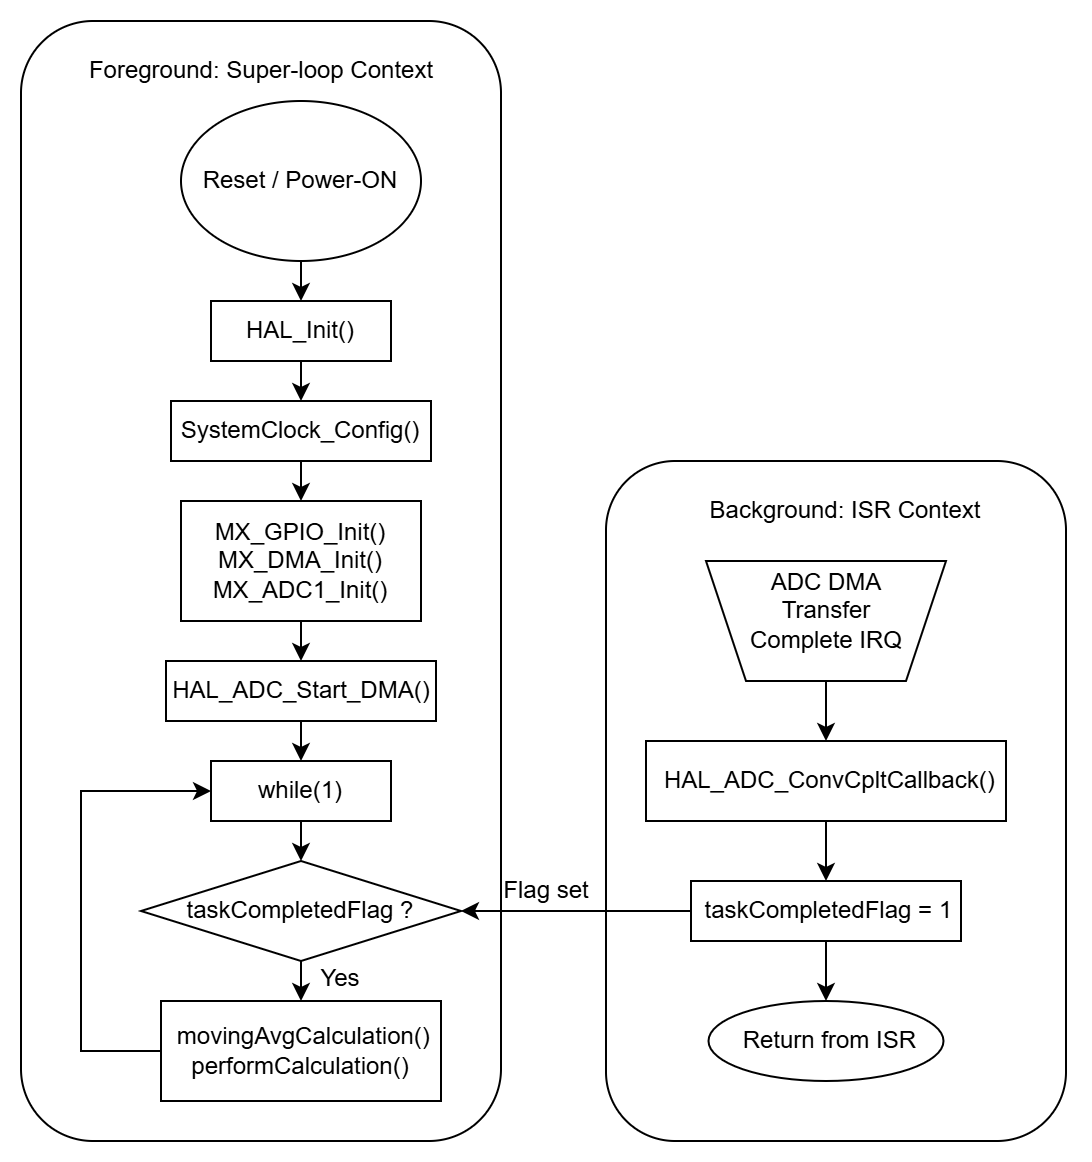

The diagram above was exported from draw.io. Its source (the exported page's mxGraphModel, read from the mxfile embedded in the PNG):
<mxGraphModel dx="1638" dy="737" grid="1" gridSize="10" guides="1" tooltips="1" connect="1" arrows="1" fold="1" page="1" pageScale="1" pageWidth="827" pageHeight="1169" math="0" shadow="0">
  <root>
    <mxCell id="0" />
    <mxCell id="1" parent="0" />
    <mxCell id="IomIUfaiVPddABzrqvJ7-31" value="" style="rounded=1;whiteSpace=wrap;html=1;" vertex="1" parent="1">
      <mxGeometry x="312.5" y="220" width="230" height="340" as="geometry" />
    </mxCell>
    <mxCell id="IomIUfaiVPddABzrqvJ7-29" value="" style="rounded=1;whiteSpace=wrap;html=1;" vertex="1" parent="1">
      <mxGeometry x="20" width="240" height="560" as="geometry" />
    </mxCell>
    <mxCell id="IomIUfaiVPddABzrqvJ7-12" style="edgeStyle=orthogonalEdgeStyle;rounded=0;orthogonalLoop=1;jettySize=auto;html=1;exitX=0.5;exitY=1;exitDx=0;exitDy=0;entryX=0.5;entryY=0;entryDx=0;entryDy=0;" edge="1" parent="1" source="IomIUfaiVPddABzrqvJ7-1" target="IomIUfaiVPddABzrqvJ7-2">
      <mxGeometry relative="1" as="geometry" />
    </mxCell>
    <mxCell id="IomIUfaiVPddABzrqvJ7-1" value="Reset / Power-ON" style="ellipse;whiteSpace=wrap;html=1;" vertex="1" parent="1">
      <mxGeometry x="100" y="40" width="120" height="80" as="geometry" />
    </mxCell>
    <mxCell id="IomIUfaiVPddABzrqvJ7-13" style="edgeStyle=orthogonalEdgeStyle;rounded=0;orthogonalLoop=1;jettySize=auto;html=1;exitX=0.5;exitY=1;exitDx=0;exitDy=0;entryX=0.5;entryY=0;entryDx=0;entryDy=0;" edge="1" parent="1" source="IomIUfaiVPddABzrqvJ7-2" target="IomIUfaiVPddABzrqvJ7-3">
      <mxGeometry relative="1" as="geometry" />
    </mxCell>
    <mxCell id="IomIUfaiVPddABzrqvJ7-2" value="HAL_Init()" style="rounded=0;whiteSpace=wrap;html=1;" vertex="1" parent="1">
      <mxGeometry x="115" y="140" width="90" height="30" as="geometry" />
    </mxCell>
    <mxCell id="IomIUfaiVPddABzrqvJ7-14" style="edgeStyle=orthogonalEdgeStyle;rounded=0;orthogonalLoop=1;jettySize=auto;html=1;exitX=0.5;exitY=1;exitDx=0;exitDy=0;entryX=0.5;entryY=0;entryDx=0;entryDy=0;" edge="1" parent="1" source="IomIUfaiVPddABzrqvJ7-3" target="IomIUfaiVPddABzrqvJ7-4">
      <mxGeometry relative="1" as="geometry" />
    </mxCell>
    <mxCell id="IomIUfaiVPddABzrqvJ7-3" value="SystemClock_Config()" style="rounded=0;whiteSpace=wrap;html=1;" vertex="1" parent="1">
      <mxGeometry x="95" y="190" width="130" height="30" as="geometry" />
    </mxCell>
    <mxCell id="IomIUfaiVPddABzrqvJ7-15" style="edgeStyle=orthogonalEdgeStyle;rounded=0;orthogonalLoop=1;jettySize=auto;html=1;exitX=0.5;exitY=1;exitDx=0;exitDy=0;entryX=0.5;entryY=0;entryDx=0;entryDy=0;" edge="1" parent="1" source="IomIUfaiVPddABzrqvJ7-4" target="IomIUfaiVPddABzrqvJ7-5">
      <mxGeometry relative="1" as="geometry" />
    </mxCell>
    <mxCell id="IomIUfaiVPddABzrqvJ7-4" value="MX_GPIO_Init()&lt;br/&gt; MX_DMA_Init()&lt;br/&gt; MX_ADC1_Init()" style="rounded=0;whiteSpace=wrap;html=1;" vertex="1" parent="1">
      <mxGeometry x="100" y="240" width="120" height="60" as="geometry" />
    </mxCell>
    <mxCell id="IomIUfaiVPddABzrqvJ7-16" style="edgeStyle=orthogonalEdgeStyle;rounded=0;orthogonalLoop=1;jettySize=auto;html=1;exitX=0.5;exitY=1;exitDx=0;exitDy=0;entryX=0.5;entryY=0;entryDx=0;entryDy=0;" edge="1" parent="1" source="IomIUfaiVPddABzrqvJ7-5" target="IomIUfaiVPddABzrqvJ7-6">
      <mxGeometry relative="1" as="geometry" />
    </mxCell>
    <mxCell id="IomIUfaiVPddABzrqvJ7-5" value=" HAL_ADC_Start_DMA()" style="rounded=0;whiteSpace=wrap;html=1;" vertex="1" parent="1">
      <mxGeometry x="92.5" y="320" width="135" height="30" as="geometry" />
    </mxCell>
    <mxCell id="IomIUfaiVPddABzrqvJ7-10" style="edgeStyle=orthogonalEdgeStyle;rounded=0;orthogonalLoop=1;jettySize=auto;html=1;exitX=0.5;exitY=1;exitDx=0;exitDy=0;entryX=0.5;entryY=0;entryDx=0;entryDy=0;" edge="1" parent="1" source="IomIUfaiVPddABzrqvJ7-6" target="IomIUfaiVPddABzrqvJ7-7">
      <mxGeometry relative="1" as="geometry" />
    </mxCell>
    <mxCell id="IomIUfaiVPddABzrqvJ7-6" value="while(1)" style="rounded=0;whiteSpace=wrap;html=1;" vertex="1" parent="1">
      <mxGeometry x="115" y="370" width="90" height="30" as="geometry" />
    </mxCell>
    <mxCell id="IomIUfaiVPddABzrqvJ7-11" style="edgeStyle=orthogonalEdgeStyle;rounded=0;orthogonalLoop=1;jettySize=auto;html=1;exitX=0.5;exitY=1;exitDx=0;exitDy=0;entryX=0.5;entryY=0;entryDx=0;entryDy=0;" edge="1" parent="1" source="IomIUfaiVPddABzrqvJ7-7" target="IomIUfaiVPddABzrqvJ7-8">
      <mxGeometry relative="1" as="geometry" />
    </mxCell>
    <mxCell id="IomIUfaiVPddABzrqvJ7-7" value="taskCompletedFlag ?" style="rhombus;whiteSpace=wrap;html=1;" vertex="1" parent="1">
      <mxGeometry x="80" y="420" width="160" height="50" as="geometry" />
    </mxCell>
    <mxCell id="IomIUfaiVPddABzrqvJ7-9" style="edgeStyle=orthogonalEdgeStyle;rounded=0;orthogonalLoop=1;jettySize=auto;html=1;exitX=0;exitY=0.5;exitDx=0;exitDy=0;entryX=0;entryY=0.5;entryDx=0;entryDy=0;" edge="1" parent="1" source="IomIUfaiVPddABzrqvJ7-8" target="IomIUfaiVPddABzrqvJ7-6">
      <mxGeometry relative="1" as="geometry">
        <Array as="points">
          <mxPoint x="50" y="515" />
          <mxPoint x="50" y="385" />
        </Array>
      </mxGeometry>
    </mxCell>
    <mxCell id="IomIUfaiVPddABzrqvJ7-8" value="&amp;nbsp;movingAvgCalculation()&lt;br/&gt; performCalculation()" style="rounded=0;whiteSpace=wrap;html=1;" vertex="1" parent="1">
      <mxGeometry x="90" y="490" width="140" height="50" as="geometry" />
    </mxCell>
    <mxCell id="IomIUfaiVPddABzrqvJ7-22" style="edgeStyle=orthogonalEdgeStyle;rounded=0;orthogonalLoop=1;jettySize=auto;html=1;exitX=0.5;exitY=0;exitDx=0;exitDy=0;entryX=0.5;entryY=0;entryDx=0;entryDy=0;" edge="1" parent="1" source="IomIUfaiVPddABzrqvJ7-17" target="IomIUfaiVPddABzrqvJ7-19">
      <mxGeometry relative="1" as="geometry" />
    </mxCell>
    <mxCell id="IomIUfaiVPddABzrqvJ7-17" value="&amp;nbsp;" style="shape=trapezoid;perimeter=trapezoidPerimeter;whiteSpace=wrap;html=1;fixedSize=1;rotation=-180;" vertex="1" parent="1">
      <mxGeometry x="362.5" y="270" width="120" height="60" as="geometry" />
    </mxCell>
    <mxCell id="IomIUfaiVPddABzrqvJ7-18" value="ADC DMA Transfer Complete IRQ" style="text;html=1;align=center;verticalAlign=middle;whiteSpace=wrap;rounded=0;" vertex="1" parent="1">
      <mxGeometry x="372.5" y="280" width="100" height="30" as="geometry" />
    </mxCell>
    <mxCell id="IomIUfaiVPddABzrqvJ7-23" style="edgeStyle=orthogonalEdgeStyle;rounded=0;orthogonalLoop=1;jettySize=auto;html=1;exitX=0.5;exitY=1;exitDx=0;exitDy=0;entryX=0.5;entryY=0;entryDx=0;entryDy=0;" edge="1" parent="1" source="IomIUfaiVPddABzrqvJ7-19" target="IomIUfaiVPddABzrqvJ7-20">
      <mxGeometry relative="1" as="geometry" />
    </mxCell>
    <mxCell id="IomIUfaiVPddABzrqvJ7-19" value="&amp;nbsp;HAL_ADC_ConvCpltCallback()" style="rounded=0;whiteSpace=wrap;html=1;" vertex="1" parent="1">
      <mxGeometry x="332.5" y="360" width="180" height="40" as="geometry" />
    </mxCell>
    <mxCell id="IomIUfaiVPddABzrqvJ7-24" style="edgeStyle=orthogonalEdgeStyle;rounded=0;orthogonalLoop=1;jettySize=auto;html=1;exitX=0.5;exitY=1;exitDx=0;exitDy=0;entryX=0.5;entryY=0;entryDx=0;entryDy=0;" edge="1" parent="1" source="IomIUfaiVPddABzrqvJ7-20" target="IomIUfaiVPddABzrqvJ7-21">
      <mxGeometry relative="1" as="geometry" />
    </mxCell>
    <mxCell id="IomIUfaiVPddABzrqvJ7-25" style="edgeStyle=orthogonalEdgeStyle;rounded=0;orthogonalLoop=1;jettySize=auto;html=1;exitX=0;exitY=0.5;exitDx=0;exitDy=0;entryX=1;entryY=0.5;entryDx=0;entryDy=0;" edge="1" parent="1" source="IomIUfaiVPddABzrqvJ7-20" target="IomIUfaiVPddABzrqvJ7-7">
      <mxGeometry relative="1" as="geometry" />
    </mxCell>
    <mxCell id="IomIUfaiVPddABzrqvJ7-20" value="&amp;nbsp;taskCompletedFlag = 1" style="rounded=0;whiteSpace=wrap;html=1;" vertex="1" parent="1">
      <mxGeometry x="355" y="430" width="135" height="30" as="geometry" />
    </mxCell>
    <mxCell id="IomIUfaiVPddABzrqvJ7-21" value="&amp;nbsp;Return from ISR" style="ellipse;whiteSpace=wrap;html=1;" vertex="1" parent="1">
      <mxGeometry x="363.75" y="490" width="117.5" height="40" as="geometry" />
    </mxCell>
    <mxCell id="IomIUfaiVPddABzrqvJ7-26" value="Flag set" style="text;html=1;align=center;verticalAlign=middle;whiteSpace=wrap;rounded=0;" vertex="1" parent="1">
      <mxGeometry x="252.5" y="420" width="60" height="30" as="geometry" />
    </mxCell>
    <mxCell id="IomIUfaiVPddABzrqvJ7-27" value=" Yes" style="text;html=1;align=center;verticalAlign=middle;whiteSpace=wrap;rounded=0;" vertex="1" parent="1">
      <mxGeometry x="150" y="464" width="60" height="30" as="geometry" />
    </mxCell>
    <mxCell id="IomIUfaiVPddABzrqvJ7-30" value="Foreground: Super-loop Context" style="text;html=1;align=center;verticalAlign=middle;whiteSpace=wrap;rounded=0;" vertex="1" parent="1">
      <mxGeometry x="27.5" y="10" width="225" height="30" as="geometry" />
    </mxCell>
    <mxCell id="IomIUfaiVPddABzrqvJ7-32" value="Background: ISR Context" style="text;html=1;align=center;verticalAlign=middle;whiteSpace=wrap;rounded=0;" vertex="1" parent="1">
      <mxGeometry x="320" y="230" width="225" height="30" as="geometry" />
    </mxCell>
  </root>
</mxGraphModel>